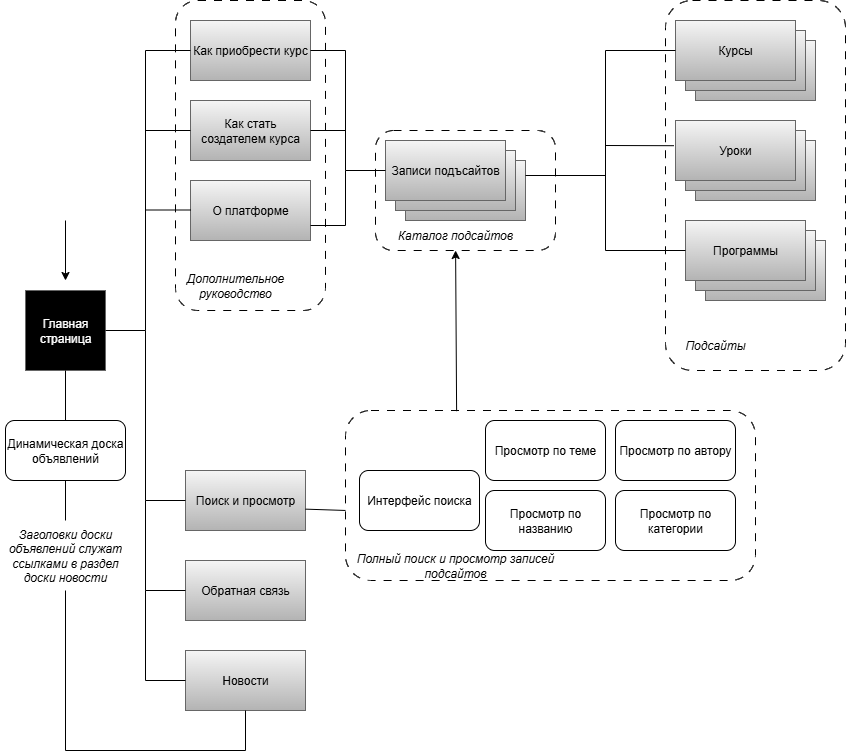

The diagram above was exported from draw.io. Its source (the exported page's mxGraphModel, read from the mxfile embedded in the PNG):
<mxGraphModel dx="1415" dy="851" grid="1" gridSize="10" guides="1" tooltips="1" connect="1" arrows="1" fold="1" page="1" pageScale="1" pageWidth="827" pageHeight="1169" math="0" shadow="0">
  <root>
    <mxCell id="0" />
    <mxCell id="1" parent="0" />
    <mxCell id="aNukWAl1NufP47tcnmRG-1" value="Главная страница" style="whiteSpace=wrap;html=1;aspect=fixed;fillColor=#000000;strokeColor=#666666;gradientColor=none;fontColor=#FFFFFF;" vertex="1" parent="1">
      <mxGeometry x="80" y="300" width="80" height="80" as="geometry" />
    </mxCell>
    <mxCell id="aNukWAl1NufP47tcnmRG-2" value="" style="endArrow=classic;html=1;rounded=0;" edge="1" parent="1">
      <mxGeometry width="50" height="50" relative="1" as="geometry">
        <mxPoint x="120" y="230" as="sourcePoint" />
        <mxPoint x="120" y="290" as="targetPoint" />
      </mxGeometry>
    </mxCell>
    <mxCell id="aNukWAl1NufP47tcnmRG-5" value="" style="endArrow=none;html=1;rounded=0;exitX=0.5;exitY=1;exitDx=0;exitDy=0;entryX=0.5;entryY=0;entryDx=0;entryDy=0;" edge="1" parent="1" source="aNukWAl1NufP47tcnmRG-1">
      <mxGeometry width="50" height="50" relative="1" as="geometry">
        <mxPoint x="380" y="410" as="sourcePoint" />
        <mxPoint x="120" y="430" as="targetPoint" />
      </mxGeometry>
    </mxCell>
    <mxCell id="aNukWAl1NufP47tcnmRG-6" value="Динамическая доска объявлений" style="rounded=1;whiteSpace=wrap;html=1;" vertex="1" parent="1">
      <mxGeometry x="60" y="430" width="120" height="60" as="geometry" />
    </mxCell>
    <mxCell id="aNukWAl1NufP47tcnmRG-7" value="" style="rounded=1;whiteSpace=wrap;html=1;dashed=1;dashPattern=8 8;" vertex="1" parent="1">
      <mxGeometry x="230" y="10" width="150" height="310" as="geometry" />
    </mxCell>
    <mxCell id="aNukWAl1NufP47tcnmRG-8" value="Дополнительное руководство" style="text;html=1;align=center;verticalAlign=middle;whiteSpace=wrap;rounded=0;fontStyle=2" vertex="1" parent="1">
      <mxGeometry x="260" y="280" width="60" height="30" as="geometry" />
    </mxCell>
    <mxCell id="aNukWAl1NufP47tcnmRG-10" value="Как приобрести курс" style="rounded=0;whiteSpace=wrap;html=1;fillColor=#f5f5f5;gradientColor=#b3b3b3;strokeColor=#666666;" vertex="1" parent="1">
      <mxGeometry x="245" y="30" width="120" height="60" as="geometry" />
    </mxCell>
    <mxCell id="aNukWAl1NufP47tcnmRG-11" value="Как стать создателем курса" style="rounded=0;whiteSpace=wrap;html=1;fillColor=#f5f5f5;gradientColor=#b3b3b3;strokeColor=#666666;" vertex="1" parent="1">
      <mxGeometry x="245" y="110" width="120" height="60" as="geometry" />
    </mxCell>
    <mxCell id="aNukWAl1NufP47tcnmRG-12" value="О платформе" style="rounded=0;whiteSpace=wrap;html=1;fillColor=#f5f5f5;gradientColor=#b3b3b3;strokeColor=#666666;" vertex="1" parent="1">
      <mxGeometry x="245" y="190" width="120" height="60" as="geometry" />
    </mxCell>
    <mxCell id="aNukWAl1NufP47tcnmRG-13" value="Заголовки доски объявлений служат ссылками в раздел доски новости" style="text;html=1;align=center;verticalAlign=middle;whiteSpace=wrap;rounded=0;fontStyle=2" vertex="1" parent="1">
      <mxGeometry x="55" y="550" width="130" height="30" as="geometry" />
    </mxCell>
    <mxCell id="aNukWAl1NufP47tcnmRG-14" value="" style="endArrow=none;html=1;rounded=0;exitX=0.5;exitY=1;exitDx=0;exitDy=0;" edge="1" parent="1" source="aNukWAl1NufP47tcnmRG-6">
      <mxGeometry width="50" height="50" relative="1" as="geometry">
        <mxPoint x="380" y="440" as="sourcePoint" />
        <mxPoint x="120" y="530" as="targetPoint" />
      </mxGeometry>
    </mxCell>
    <mxCell id="aNukWAl1NufP47tcnmRG-15" value="Новости" style="rounded=0;whiteSpace=wrap;html=1;fillColor=#f5f5f5;gradientColor=#b3b3b3;strokeColor=#666666;" vertex="1" parent="1">
      <mxGeometry x="240" y="660" width="120" height="60" as="geometry" />
    </mxCell>
    <mxCell id="aNukWAl1NufP47tcnmRG-16" value="Обратная связь" style="rounded=0;whiteSpace=wrap;html=1;fillColor=#f5f5f5;gradientColor=#b3b3b3;strokeColor=#666666;" vertex="1" parent="1">
      <mxGeometry x="240" y="570" width="120" height="60" as="geometry" />
    </mxCell>
    <mxCell id="aNukWAl1NufP47tcnmRG-18" value="Поиск и просмотр" style="rounded=0;whiteSpace=wrap;html=1;fillColor=#f5f5f5;gradientColor=#b3b3b3;strokeColor=#666666;" vertex="1" parent="1">
      <mxGeometry x="240" y="480" width="120" height="60" as="geometry" />
    </mxCell>
    <mxCell id="aNukWAl1NufP47tcnmRG-21" value="" style="endArrow=none;html=1;rounded=0;exitX=1;exitY=0.5;exitDx=0;exitDy=0;entryX=0;entryY=0.5;entryDx=0;entryDy=0;" edge="1" parent="1" source="aNukWAl1NufP47tcnmRG-1" target="aNukWAl1NufP47tcnmRG-18">
      <mxGeometry width="50" height="50" relative="1" as="geometry">
        <mxPoint x="380" y="520" as="sourcePoint" />
        <mxPoint x="430" y="470" as="targetPoint" />
        <Array as="points">
          <mxPoint x="200" y="340" />
          <mxPoint x="200" y="510" />
        </Array>
      </mxGeometry>
    </mxCell>
    <mxCell id="aNukWAl1NufP47tcnmRG-23" value="" style="endArrow=none;html=1;rounded=0;entryX=0.5;entryY=1;entryDx=0;entryDy=0;" edge="1" parent="1" target="aNukWAl1NufP47tcnmRG-15">
      <mxGeometry width="50" height="50" relative="1" as="geometry">
        <mxPoint x="120" y="600" as="sourcePoint" />
        <mxPoint x="410" y="650" as="targetPoint" />
        <Array as="points">
          <mxPoint x="120" y="760" />
          <mxPoint x="300" y="760" />
        </Array>
      </mxGeometry>
    </mxCell>
    <mxCell id="aNukWAl1NufP47tcnmRG-24" value="" style="endArrow=none;html=1;rounded=0;exitX=0;exitY=0.5;exitDx=0;exitDy=0;" edge="1" parent="1" source="aNukWAl1NufP47tcnmRG-16">
      <mxGeometry width="50" height="50" relative="1" as="geometry">
        <mxPoint x="360" y="700" as="sourcePoint" />
        <mxPoint x="200" y="510" as="targetPoint" />
        <Array as="points">
          <mxPoint x="200" y="600" />
        </Array>
      </mxGeometry>
    </mxCell>
    <mxCell id="aNukWAl1NufP47tcnmRG-25" value="" style="endArrow=none;html=1;rounded=0;exitX=0;exitY=0.5;exitDx=0;exitDy=0;" edge="1" parent="1" source="aNukWAl1NufP47tcnmRG-15">
      <mxGeometry width="50" height="50" relative="1" as="geometry">
        <mxPoint x="360" y="700" as="sourcePoint" />
        <mxPoint x="200" y="600" as="targetPoint" />
        <Array as="points">
          <mxPoint x="200" y="690" />
        </Array>
      </mxGeometry>
    </mxCell>
    <mxCell id="aNukWAl1NufP47tcnmRG-26" value="" style="rounded=1;whiteSpace=wrap;html=1;dashed=1;dashPattern=8 8;" vertex="1" parent="1">
      <mxGeometry x="400" y="420" width="410" height="170" as="geometry" />
    </mxCell>
    <mxCell id="aNukWAl1NufP47tcnmRG-27" value="Полный поиск и просмотр записей подсайтов" style="text;html=1;align=center;verticalAlign=middle;whiteSpace=wrap;rounded=0;fontStyle=2" vertex="1" parent="1">
      <mxGeometry x="400" y="560" width="220" height="30" as="geometry" />
    </mxCell>
    <mxCell id="aNukWAl1NufP47tcnmRG-28" value="Интерфейс поиска" style="rounded=1;whiteSpace=wrap;html=1;" vertex="1" parent="1">
      <mxGeometry x="414" y="480" width="120" height="60" as="geometry" />
    </mxCell>
    <mxCell id="aNukWAl1NufP47tcnmRG-29" value="" style="endArrow=none;html=1;rounded=0;entryX=0;entryY=0.5;entryDx=0;entryDy=0;" edge="1" parent="1" target="aNukWAl1NufP47tcnmRG-10">
      <mxGeometry width="50" height="50" relative="1" as="geometry">
        <mxPoint x="200" y="340" as="sourcePoint" />
        <mxPoint x="410" y="210" as="targetPoint" />
        <Array as="points">
          <mxPoint x="200" y="60" />
        </Array>
      </mxGeometry>
    </mxCell>
    <mxCell id="aNukWAl1NufP47tcnmRG-30" value="" style="endArrow=none;html=1;rounded=0;entryX=0;entryY=0.5;entryDx=0;entryDy=0;" edge="1" parent="1" target="aNukWAl1NufP47tcnmRG-11">
      <mxGeometry width="50" height="50" relative="1" as="geometry">
        <mxPoint x="200" y="140" as="sourcePoint" />
        <mxPoint x="410" y="210" as="targetPoint" />
      </mxGeometry>
    </mxCell>
    <mxCell id="aNukWAl1NufP47tcnmRG-31" value="" style="endArrow=none;html=1;rounded=0;entryX=0;entryY=0.5;entryDx=0;entryDy=0;" edge="1" parent="1">
      <mxGeometry width="50" height="50" relative="1" as="geometry">
        <mxPoint x="200" y="219.5" as="sourcePoint" />
        <mxPoint x="245" y="219.5" as="targetPoint" />
      </mxGeometry>
    </mxCell>
    <mxCell id="aNukWAl1NufP47tcnmRG-35" value="" style="rounded=1;whiteSpace=wrap;html=1;dashed=1;dashPattern=8 8;" vertex="1" parent="1">
      <mxGeometry x="430" y="140" width="180" height="120" as="geometry" />
    </mxCell>
    <mxCell id="aNukWAl1NufP47tcnmRG-32" value="" style="rounded=0;whiteSpace=wrap;html=1;fillColor=#f5f5f5;gradientColor=#b3b3b3;strokeColor=#666666;" vertex="1" parent="1">
      <mxGeometry x="460" y="170" width="120" height="60" as="geometry" />
    </mxCell>
    <mxCell id="aNukWAl1NufP47tcnmRG-33" value="" style="rounded=0;whiteSpace=wrap;html=1;fillColor=#f5f5f5;gradientColor=#b3b3b3;strokeColor=#666666;" vertex="1" parent="1">
      <mxGeometry x="450" y="160" width="120" height="60" as="geometry" />
    </mxCell>
    <mxCell id="aNukWAl1NufP47tcnmRG-34" value="Записи подъсайтов" style="rounded=0;whiteSpace=wrap;html=1;fillColor=#f5f5f5;gradientColor=#b3b3b3;strokeColor=#666666;" vertex="1" parent="1">
      <mxGeometry x="440" y="150" width="120" height="60" as="geometry" />
    </mxCell>
    <mxCell id="aNukWAl1NufP47tcnmRG-36" value="Каталог подсайтов" style="text;html=1;align=center;verticalAlign=middle;whiteSpace=wrap;rounded=0;fontStyle=2" vertex="1" parent="1">
      <mxGeometry x="450" y="230" width="120" height="30" as="geometry" />
    </mxCell>
    <mxCell id="aNukWAl1NufP47tcnmRG-37" value="Просмотр по теме" style="rounded=1;whiteSpace=wrap;html=1;" vertex="1" parent="1">
      <mxGeometry x="540" y="430" width="120" height="60" as="geometry" />
    </mxCell>
    <mxCell id="aNukWAl1NufP47tcnmRG-38" value="Просмотр по названию" style="rounded=1;whiteSpace=wrap;html=1;" vertex="1" parent="1">
      <mxGeometry x="540" y="500" width="120" height="60" as="geometry" />
    </mxCell>
    <mxCell id="aNukWAl1NufP47tcnmRG-39" value="Просмотр по автору" style="rounded=1;whiteSpace=wrap;html=1;" vertex="1" parent="1">
      <mxGeometry x="670" y="430" width="120" height="60" as="geometry" />
    </mxCell>
    <mxCell id="aNukWAl1NufP47tcnmRG-40" value="Просмотр по категории" style="rounded=1;whiteSpace=wrap;html=1;" vertex="1" parent="1">
      <mxGeometry x="670" y="500" width="120" height="60" as="geometry" />
    </mxCell>
    <mxCell id="aNukWAl1NufP47tcnmRG-42" value="" style="endArrow=none;html=1;rounded=0;entryX=0;entryY=0.588;entryDx=0;entryDy=0;exitX=1;exitY=0.644;exitDx=0;exitDy=0;entryPerimeter=0;exitPerimeter=0;" edge="1" parent="1" source="aNukWAl1NufP47tcnmRG-18" target="aNukWAl1NufP47tcnmRG-26">
      <mxGeometry width="50" height="50" relative="1" as="geometry">
        <mxPoint x="430" y="530" as="sourcePoint" />
        <mxPoint x="480" y="480" as="targetPoint" />
      </mxGeometry>
    </mxCell>
    <mxCell id="aNukWAl1NufP47tcnmRG-43" value="" style="endArrow=none;html=1;rounded=0;entryX=1;entryY=0.5;entryDx=0;entryDy=0;exitX=0;exitY=0.5;exitDx=0;exitDy=0;" edge="1" parent="1" source="aNukWAl1NufP47tcnmRG-34" target="aNukWAl1NufP47tcnmRG-10">
      <mxGeometry width="50" height="50" relative="1" as="geometry">
        <mxPoint x="430" y="220" as="sourcePoint" />
        <mxPoint x="480" y="170" as="targetPoint" />
        <Array as="points">
          <mxPoint x="400" y="180" />
          <mxPoint x="400" y="60" />
        </Array>
      </mxGeometry>
    </mxCell>
    <mxCell id="aNukWAl1NufP47tcnmRG-44" value="" style="endArrow=none;html=1;rounded=0;entryX=1;entryY=0.75;entryDx=0;entryDy=0;" edge="1" parent="1" target="aNukWAl1NufP47tcnmRG-12">
      <mxGeometry width="50" height="50" relative="1" as="geometry">
        <mxPoint x="400" y="180" as="sourcePoint" />
        <mxPoint x="480" y="170" as="targetPoint" />
        <Array as="points">
          <mxPoint x="400" y="235" />
        </Array>
      </mxGeometry>
    </mxCell>
    <mxCell id="aNukWAl1NufP47tcnmRG-45" value="" style="endArrow=none;html=1;rounded=0;exitX=1;exitY=0.5;exitDx=0;exitDy=0;" edge="1" parent="1" source="aNukWAl1NufP47tcnmRG-11">
      <mxGeometry width="50" height="50" relative="1" as="geometry">
        <mxPoint x="430" y="220" as="sourcePoint" />
        <mxPoint x="400" y="140" as="targetPoint" />
      </mxGeometry>
    </mxCell>
    <mxCell id="aNukWAl1NufP47tcnmRG-46" value="" style="endArrow=classic;html=1;rounded=0;exitX=0.271;exitY=0.004;exitDx=0;exitDy=0;exitPerimeter=0;" edge="1" parent="1" source="aNukWAl1NufP47tcnmRG-26" target="aNukWAl1NufP47tcnmRG-36">
      <mxGeometry width="50" height="50" relative="1" as="geometry">
        <mxPoint x="509" y="410" as="sourcePoint" />
        <mxPoint x="480" y="390" as="targetPoint" />
      </mxGeometry>
    </mxCell>
    <mxCell id="aNukWAl1NufP47tcnmRG-47" value="" style="rounded=1;whiteSpace=wrap;html=1;dashed=1;dashPattern=8 8;" vertex="1" parent="1">
      <mxGeometry x="720" y="10" width="180" height="370" as="geometry" />
    </mxCell>
    <mxCell id="aNukWAl1NufP47tcnmRG-48" value="" style="rounded=0;whiteSpace=wrap;html=1;fillColor=#f5f5f5;gradientColor=#b3b3b3;strokeColor=#666666;" vertex="1" parent="1">
      <mxGeometry x="750" y="50" width="120" height="60" as="geometry" />
    </mxCell>
    <mxCell id="aNukWAl1NufP47tcnmRG-49" value="" style="rounded=0;whiteSpace=wrap;html=1;fillColor=#f5f5f5;gradientColor=#b3b3b3;strokeColor=#666666;" vertex="1" parent="1">
      <mxGeometry x="740" y="40" width="120" height="60" as="geometry" />
    </mxCell>
    <mxCell id="aNukWAl1NufP47tcnmRG-50" value="Курсы" style="rounded=0;whiteSpace=wrap;html=1;fillColor=#f5f5f5;gradientColor=#b3b3b3;strokeColor=#666666;" vertex="1" parent="1">
      <mxGeometry x="730" y="30" width="120" height="60" as="geometry" />
    </mxCell>
    <mxCell id="aNukWAl1NufP47tcnmRG-51" value="" style="rounded=0;whiteSpace=wrap;html=1;fillColor=#f5f5f5;gradientColor=#b3b3b3;strokeColor=#666666;" vertex="1" parent="1">
      <mxGeometry x="750" y="150" width="120" height="60" as="geometry" />
    </mxCell>
    <mxCell id="aNukWAl1NufP47tcnmRG-52" value="" style="rounded=0;whiteSpace=wrap;html=1;fillColor=#f5f5f5;gradientColor=#b3b3b3;strokeColor=#666666;" vertex="1" parent="1">
      <mxGeometry x="740" y="140" width="120" height="60" as="geometry" />
    </mxCell>
    <mxCell id="aNukWAl1NufP47tcnmRG-53" value="Уроки" style="rounded=0;whiteSpace=wrap;html=1;fillColor=#f5f5f5;gradientColor=#b3b3b3;strokeColor=#666666;" vertex="1" parent="1">
      <mxGeometry x="730" y="130" width="120" height="60" as="geometry" />
    </mxCell>
    <mxCell id="aNukWAl1NufP47tcnmRG-54" value="" style="rounded=0;whiteSpace=wrap;html=1;fillColor=#f5f5f5;gradientColor=#b3b3b3;strokeColor=#666666;" vertex="1" parent="1">
      <mxGeometry x="760" y="250" width="120" height="60" as="geometry" />
    </mxCell>
    <mxCell id="aNukWAl1NufP47tcnmRG-55" value="" style="rounded=0;whiteSpace=wrap;html=1;fillColor=#f5f5f5;gradientColor=#b3b3b3;strokeColor=#666666;" vertex="1" parent="1">
      <mxGeometry x="750" y="240" width="120" height="60" as="geometry" />
    </mxCell>
    <mxCell id="aNukWAl1NufP47tcnmRG-56" value="Программы" style="rounded=0;whiteSpace=wrap;html=1;fillColor=#f5f5f5;gradientColor=#b3b3b3;strokeColor=#666666;" vertex="1" parent="1">
      <mxGeometry x="740" y="230" width="120" height="60" as="geometry" />
    </mxCell>
    <mxCell id="aNukWAl1NufP47tcnmRG-57" value="&lt;i&gt;Подсайты&lt;/i&gt;" style="text;html=1;align=center;verticalAlign=middle;whiteSpace=wrap;rounded=0;" vertex="1" parent="1">
      <mxGeometry x="740" y="340" width="60" height="30" as="geometry" />
    </mxCell>
    <mxCell id="aNukWAl1NufP47tcnmRG-58" value="" style="endArrow=none;html=1;rounded=0;exitX=1;exitY=0.25;exitDx=0;exitDy=0;entryX=0;entryY=0.5;entryDx=0;entryDy=0;" edge="1" parent="1" source="aNukWAl1NufP47tcnmRG-32" target="aNukWAl1NufP47tcnmRG-50">
      <mxGeometry width="50" height="50" relative="1" as="geometry">
        <mxPoint x="530" y="380" as="sourcePoint" />
        <mxPoint x="580" y="330" as="targetPoint" />
        <Array as="points">
          <mxPoint x="660" y="185" />
          <mxPoint x="660" y="60" />
        </Array>
      </mxGeometry>
    </mxCell>
    <mxCell id="aNukWAl1NufP47tcnmRG-59" value="" style="endArrow=none;html=1;rounded=0;exitX=0;exitY=0.5;exitDx=0;exitDy=0;" edge="1" parent="1" source="aNukWAl1NufP47tcnmRG-56">
      <mxGeometry width="50" height="50" relative="1" as="geometry">
        <mxPoint x="530" y="380" as="sourcePoint" />
        <mxPoint x="660" y="180" as="targetPoint" />
        <Array as="points">
          <mxPoint x="660" y="260" />
        </Array>
      </mxGeometry>
    </mxCell>
    <mxCell id="aNukWAl1NufP47tcnmRG-60" value="" style="endArrow=none;html=1;rounded=0;entryX=-0.013;entryY=0.42;entryDx=0;entryDy=0;entryPerimeter=0;" edge="1" parent="1" target="aNukWAl1NufP47tcnmRG-53">
      <mxGeometry width="50" height="50" relative="1" as="geometry">
        <mxPoint x="660" y="155" as="sourcePoint" />
        <mxPoint x="660" y="230" as="targetPoint" />
      </mxGeometry>
    </mxCell>
  </root>
</mxGraphModel>